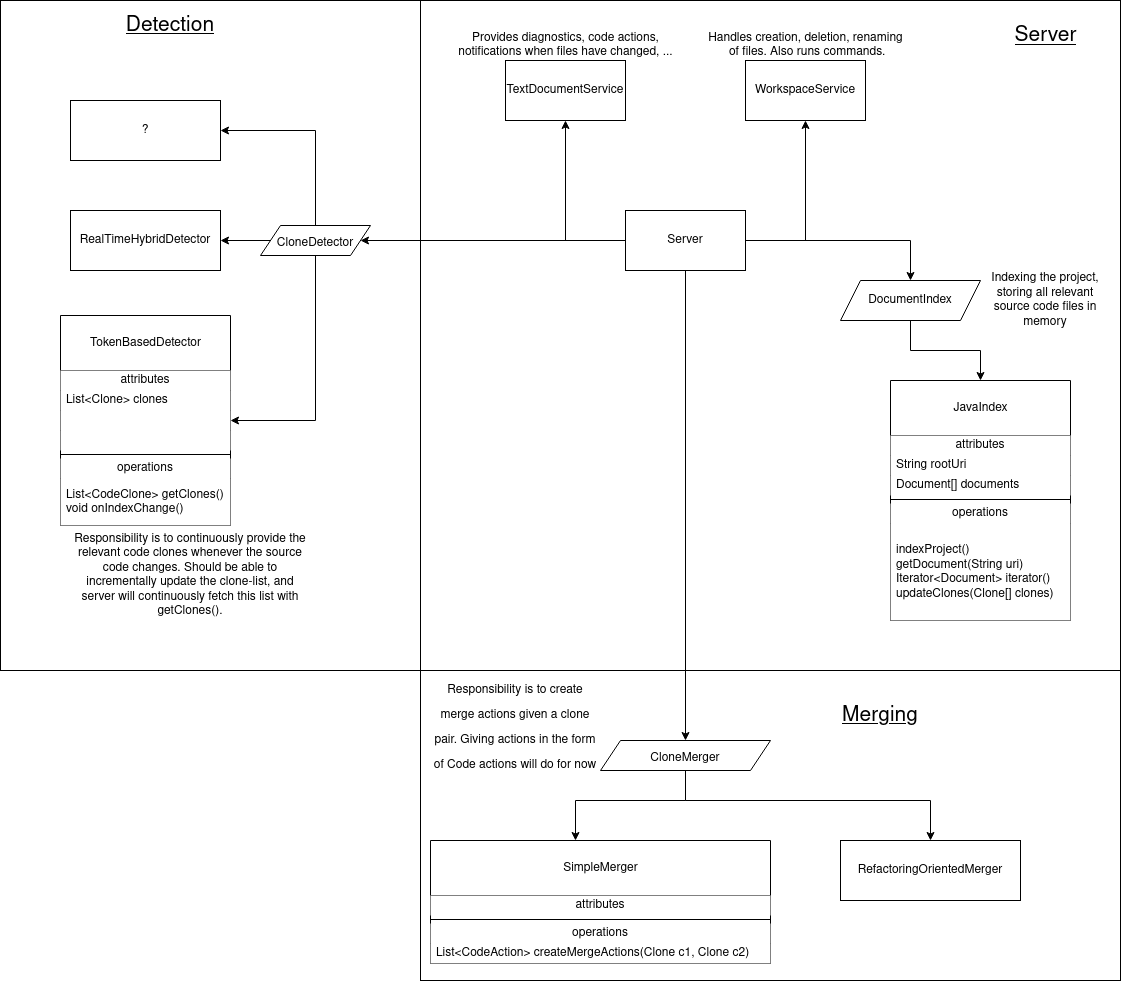

The diagram above was exported from draw.io. Its source (the exported page's mxGraphModel, read from the mxfile embedded in the PNG):
<mxGraphModel dx="1787" dy="748" grid="1" gridSize="10" guides="1" tooltips="1" connect="1" arrows="1" fold="1" page="1" pageScale="1" pageWidth="850" pageHeight="1100" math="0" shadow="0">
  <root>
    <mxCell id="0" />
    <mxCell id="1" parent="0" />
    <mxCell id="dyJXzCSMBY2XWYOCjKEd-71" value="" style="rounded=0;whiteSpace=wrap;html=1;fontSize=21;fillColor=none;" vertex="1" parent="1">
      <mxGeometry x="220" y="760" width="700" height="310" as="geometry" />
    </mxCell>
    <mxCell id="dyJXzCSMBY2XWYOCjKEd-23" value="" style="rounded=0;whiteSpace=wrap;html=1;fillColor=none;" vertex="1" parent="1">
      <mxGeometry x="220" y="90" width="700" height="670" as="geometry" />
    </mxCell>
    <mxCell id="dyJXzCSMBY2XWYOCjKEd-45" value="" style="rounded=0;whiteSpace=wrap;html=1;fontSize=21;fillColor=none;" vertex="1" parent="1">
      <mxGeometry x="-200" y="90" width="420" height="670" as="geometry" />
    </mxCell>
    <mxCell id="dyJXzCSMBY2XWYOCjKEd-5" style="edgeStyle=orthogonalEdgeStyle;rounded=0;orthogonalLoop=1;jettySize=auto;html=1;exitX=0;exitY=0.5;exitDx=0;exitDy=0;" edge="1" parent="1" source="dyJXzCSMBY2XWYOCjKEd-1" target="dyJXzCSMBY2XWYOCjKEd-2">
      <mxGeometry relative="1" as="geometry" />
    </mxCell>
    <mxCell id="dyJXzCSMBY2XWYOCjKEd-6" style="edgeStyle=orthogonalEdgeStyle;rounded=0;orthogonalLoop=1;jettySize=auto;html=1;exitX=1;exitY=0.5;exitDx=0;exitDy=0;" edge="1" parent="1" source="dyJXzCSMBY2XWYOCjKEd-1" target="dyJXzCSMBY2XWYOCjKEd-3">
      <mxGeometry relative="1" as="geometry" />
    </mxCell>
    <mxCell id="dyJXzCSMBY2XWYOCjKEd-10" style="edgeStyle=orthogonalEdgeStyle;rounded=0;orthogonalLoop=1;jettySize=auto;html=1;exitX=1;exitY=0.5;exitDx=0;exitDy=0;" edge="1" parent="1" source="dyJXzCSMBY2XWYOCjKEd-1" target="dyJXzCSMBY2XWYOCjKEd-9">
      <mxGeometry relative="1" as="geometry" />
    </mxCell>
    <mxCell id="dyJXzCSMBY2XWYOCjKEd-27" style="edgeStyle=orthogonalEdgeStyle;rounded=0;orthogonalLoop=1;jettySize=auto;html=1;exitX=0;exitY=0.5;exitDx=0;exitDy=0;entryX=1;entryY=0.5;entryDx=0;entryDy=0;fontSize=12;" edge="1" parent="1" source="dyJXzCSMBY2XWYOCjKEd-1" target="dyJXzCSMBY2XWYOCjKEd-25">
      <mxGeometry relative="1" as="geometry" />
    </mxCell>
    <mxCell id="dyJXzCSMBY2XWYOCjKEd-47" style="edgeStyle=orthogonalEdgeStyle;rounded=0;orthogonalLoop=1;jettySize=auto;html=1;exitX=0.5;exitY=1;exitDx=0;exitDy=0;entryX=0.5;entryY=0;entryDx=0;entryDy=0;fontSize=21;" edge="1" parent="1" source="dyJXzCSMBY2XWYOCjKEd-1" target="dyJXzCSMBY2XWYOCjKEd-46">
      <mxGeometry relative="1" as="geometry" />
    </mxCell>
    <mxCell id="dyJXzCSMBY2XWYOCjKEd-1" value="Server" style="rounded=0;whiteSpace=wrap;html=1;" vertex="1" parent="1">
      <mxGeometry x="425" y="300" width="120" height="60" as="geometry" />
    </mxCell>
    <mxCell id="dyJXzCSMBY2XWYOCjKEd-2" value="TextDocumentService" style="rounded=0;whiteSpace=wrap;html=1;" vertex="1" parent="1">
      <mxGeometry x="305" y="150" width="120" height="60" as="geometry" />
    </mxCell>
    <mxCell id="dyJXzCSMBY2XWYOCjKEd-3" value="&lt;div&gt;WorkspaceService&lt;/div&gt;" style="rounded=0;whiteSpace=wrap;html=1;" vertex="1" parent="1">
      <mxGeometry x="545" y="150" width="120" height="60" as="geometry" />
    </mxCell>
    <mxCell id="dyJXzCSMBY2XWYOCjKEd-7" value="&lt;div&gt;Handles creation, deletion, renaming&lt;/div&gt;&lt;div&gt;&amp;nbsp;of files. Also runs commands.&lt;/div&gt;" style="text;html=1;align=center;verticalAlign=middle;resizable=0;points=[];autosize=1;strokeColor=none;fillColor=none;" vertex="1" parent="1">
      <mxGeometry x="500" y="120" width="210" height="30" as="geometry" />
    </mxCell>
    <mxCell id="dyJXzCSMBY2XWYOCjKEd-8" value="&lt;div&gt;Provides diagnostics, code actions, &lt;br&gt;&lt;/div&gt;&lt;div&gt;notifications when files have changed, ...&lt;/div&gt;" style="text;html=1;align=center;verticalAlign=middle;resizable=0;points=[];autosize=1;strokeColor=none;fillColor=none;" vertex="1" parent="1">
      <mxGeometry x="250" y="120" width="230" height="30" as="geometry" />
    </mxCell>
    <mxCell id="dyJXzCSMBY2XWYOCjKEd-22" style="edgeStyle=orthogonalEdgeStyle;rounded=0;orthogonalLoop=1;jettySize=auto;html=1;exitX=0.5;exitY=1;exitDx=0;exitDy=0;entryX=0.5;entryY=0;entryDx=0;entryDy=0;" edge="1" parent="1" source="dyJXzCSMBY2XWYOCjKEd-9" target="dyJXzCSMBY2XWYOCjKEd-14">
      <mxGeometry relative="1" as="geometry" />
    </mxCell>
    <mxCell id="dyJXzCSMBY2XWYOCjKEd-9" value="DocumentIndex" style="shape=parallelogram;perimeter=parallelogramPerimeter;whiteSpace=wrap;html=1;fixedSize=1;" vertex="1" parent="1">
      <mxGeometry x="640" y="370" width="140" height="40" as="geometry" />
    </mxCell>
    <mxCell id="dyJXzCSMBY2XWYOCjKEd-11" value="Indexing the project, storing all relevant source code files in memory" style="text;html=1;strokeColor=none;fillColor=none;align=center;verticalAlign=middle;whiteSpace=wrap;rounded=0;" vertex="1" parent="1">
      <mxGeometry x="790" y="375" width="110" height="30" as="geometry" />
    </mxCell>
    <mxCell id="dyJXzCSMBY2XWYOCjKEd-14" value="&lt;br&gt;JavaIndex" style="swimlane;fontStyle=0;align=center;verticalAlign=top;childLayout=stackLayout;horizontal=1;startSize=55;horizontalStack=0;resizeParent=1;resizeParentMax=0;resizeLast=0;collapsible=0;marginBottom=0;html=1;fillColor=default;" vertex="1" parent="1">
      <mxGeometry x="690" y="470" width="180" height="240" as="geometry" />
    </mxCell>
    <mxCell id="dyJXzCSMBY2XWYOCjKEd-15" value="attributes" style="text;html=1;strokeColor=none;fillColor=default;align=center;verticalAlign=middle;spacingLeft=4;spacingRight=4;overflow=hidden;rotatable=0;points=[[0,0.5],[1,0.5]];portConstraint=eastwest;" vertex="1" parent="dyJXzCSMBY2XWYOCjKEd-14">
      <mxGeometry y="55" width="180" height="20" as="geometry" />
    </mxCell>
    <mxCell id="dyJXzCSMBY2XWYOCjKEd-16" value="String rootUri" style="text;html=1;strokeColor=none;fillColor=default;align=left;verticalAlign=middle;spacingLeft=4;spacingRight=4;overflow=hidden;rotatable=0;points=[[0,0.5],[1,0.5]];portConstraint=eastwest;" vertex="1" parent="dyJXzCSMBY2XWYOCjKEd-14">
      <mxGeometry y="75" width="180" height="20" as="geometry" />
    </mxCell>
    <mxCell id="dyJXzCSMBY2XWYOCjKEd-18" value="Document[] documents" style="text;html=1;strokeColor=none;fillColor=default;align=left;verticalAlign=middle;spacingLeft=4;spacingRight=4;overflow=hidden;rotatable=0;points=[[0,0.5],[1,0.5]];portConstraint=eastwest;" vertex="1" parent="dyJXzCSMBY2XWYOCjKEd-14">
      <mxGeometry y="95" width="180" height="20" as="geometry" />
    </mxCell>
    <mxCell id="dyJXzCSMBY2XWYOCjKEd-19" value="" style="line;strokeWidth=1;fillColor=default;align=left;verticalAlign=middle;spacingTop=-1;spacingLeft=3;spacingRight=3;rotatable=0;labelPosition=right;points=[];portConstraint=eastwest;" vertex="1" parent="dyJXzCSMBY2XWYOCjKEd-14">
      <mxGeometry y="115" width="180" height="8" as="geometry" />
    </mxCell>
    <mxCell id="dyJXzCSMBY2XWYOCjKEd-20" value="operations" style="text;html=1;strokeColor=none;fillColor=default;align=center;verticalAlign=middle;spacingLeft=4;spacingRight=4;overflow=hidden;rotatable=0;points=[[0,0.5],[1,0.5]];portConstraint=eastwest;" vertex="1" parent="dyJXzCSMBY2XWYOCjKEd-14">
      <mxGeometry y="123" width="180" height="20" as="geometry" />
    </mxCell>
    <mxCell id="dyJXzCSMBY2XWYOCjKEd-21" value="&lt;div&gt;indexProject()&lt;/div&gt;&lt;div&gt;getDocument(String uri)&lt;br&gt;&lt;/div&gt;&lt;div&gt;Iterator&amp;lt;Document&amp;gt; iterator()&lt;/div&gt;&lt;div&gt;updateClones(Clone[] clones)&lt;br&gt;&lt;/div&gt;" style="text;html=1;strokeColor=none;fillColor=default;align=left;verticalAlign=middle;spacingLeft=4;spacingRight=4;overflow=hidden;rotatable=0;points=[[0,0.5],[1,0.5]];portConstraint=eastwest;" vertex="1" parent="dyJXzCSMBY2XWYOCjKEd-14">
      <mxGeometry y="143" width="180" height="97" as="geometry" />
    </mxCell>
    <mxCell id="dyJXzCSMBY2XWYOCjKEd-24" value="Server" style="text;html=1;strokeColor=none;fillColor=none;align=center;verticalAlign=middle;whiteSpace=wrap;rounded=0;fontSize=21;fontStyle=4" vertex="1" parent="1">
      <mxGeometry x="813.5" y="110" width="63" height="30" as="geometry" />
    </mxCell>
    <mxCell id="dyJXzCSMBY2XWYOCjKEd-36" style="edgeStyle=orthogonalEdgeStyle;rounded=0;orthogonalLoop=1;jettySize=auto;html=1;exitX=0.5;exitY=1;exitDx=0;exitDy=0;entryX=1;entryY=0.5;entryDx=0;entryDy=0;fontSize=12;" edge="1" parent="1" source="dyJXzCSMBY2XWYOCjKEd-25" target="dyJXzCSMBY2XWYOCjKEd-31">
      <mxGeometry relative="1" as="geometry" />
    </mxCell>
    <mxCell id="dyJXzCSMBY2XWYOCjKEd-40" style="edgeStyle=orthogonalEdgeStyle;rounded=0;orthogonalLoop=1;jettySize=auto;html=1;exitX=0;exitY=0.5;exitDx=0;exitDy=0;fontSize=12;" edge="1" parent="1" source="dyJXzCSMBY2XWYOCjKEd-25" target="dyJXzCSMBY2XWYOCjKEd-39">
      <mxGeometry relative="1" as="geometry" />
    </mxCell>
    <mxCell id="dyJXzCSMBY2XWYOCjKEd-42" style="edgeStyle=orthogonalEdgeStyle;rounded=0;orthogonalLoop=1;jettySize=auto;html=1;exitX=0.5;exitY=0;exitDx=0;exitDy=0;entryX=1;entryY=0.5;entryDx=0;entryDy=0;fontSize=12;" edge="1" parent="1" source="dyJXzCSMBY2XWYOCjKEd-25" target="dyJXzCSMBY2XWYOCjKEd-41">
      <mxGeometry relative="1" as="geometry" />
    </mxCell>
    <mxCell id="dyJXzCSMBY2XWYOCjKEd-25" value="&lt;font style=&quot;font-size: 12px&quot;&gt;CloneDetector&lt;br&gt;&lt;/font&gt;" style="shape=parallelogram;perimeter=parallelogramPerimeter;whiteSpace=wrap;html=1;fixedSize=1;fontSize=21;fillColor=default;" vertex="1" parent="1">
      <mxGeometry x="60" y="315" width="110" height="30" as="geometry" />
    </mxCell>
    <mxCell id="dyJXzCSMBY2XWYOCjKEd-28" value="&lt;div&gt;&lt;br&gt;&lt;/div&gt;&lt;div&gt;TokenBasedDetector&lt;/div&gt;" style="swimlane;fontStyle=0;align=center;verticalAlign=top;childLayout=stackLayout;horizontal=1;startSize=55;horizontalStack=0;resizeParent=1;resizeParentMax=0;resizeLast=0;collapsible=0;marginBottom=0;html=1;fontSize=12;fillColor=default;" vertex="1" parent="1">
      <mxGeometry x="-140" y="405" width="170" height="210" as="geometry" />
    </mxCell>
    <mxCell id="dyJXzCSMBY2XWYOCjKEd-29" value="attributes" style="text;html=1;strokeColor=none;fillColor=default;align=center;verticalAlign=middle;spacingLeft=4;spacingRight=4;overflow=hidden;rotatable=0;points=[[0,0.5],[1,0.5]];portConstraint=eastwest;fontSize=12;" vertex="1" parent="dyJXzCSMBY2XWYOCjKEd-28">
      <mxGeometry y="55" width="170" height="20" as="geometry" />
    </mxCell>
    <mxCell id="dyJXzCSMBY2XWYOCjKEd-30" value="List&amp;lt;Clone&amp;gt; clones" style="text;html=1;strokeColor=none;fillColor=default;align=left;verticalAlign=middle;spacingLeft=4;spacingRight=4;overflow=hidden;rotatable=0;points=[[0,0.5],[1,0.5]];portConstraint=eastwest;fontSize=12;" vertex="1" parent="dyJXzCSMBY2XWYOCjKEd-28">
      <mxGeometry y="75" width="170" height="20" as="geometry" />
    </mxCell>
    <mxCell id="dyJXzCSMBY2XWYOCjKEd-31" value="" style="text;html=1;strokeColor=none;fillColor=default;align=left;verticalAlign=middle;spacingLeft=4;spacingRight=4;overflow=hidden;rotatable=0;points=[[0,0.5],[1,0.5]];portConstraint=eastwest;fontColor=#808080;fontSize=12;" vertex="1" parent="dyJXzCSMBY2XWYOCjKEd-28">
      <mxGeometry y="95" width="170" height="20" as="geometry" />
    </mxCell>
    <mxCell id="dyJXzCSMBY2XWYOCjKEd-32" value="" style="text;html=1;strokeColor=none;fillColor=default;align=left;verticalAlign=middle;spacingLeft=4;spacingRight=4;overflow=hidden;rotatable=0;points=[[0,0.5],[1,0.5]];portConstraint=eastwest;fontSize=12;" vertex="1" parent="dyJXzCSMBY2XWYOCjKEd-28">
      <mxGeometry y="115" width="170" height="20" as="geometry" />
    </mxCell>
    <mxCell id="dyJXzCSMBY2XWYOCjKEd-33" value="" style="line;strokeWidth=1;fillColor=default;align=left;verticalAlign=middle;spacingTop=-1;spacingLeft=3;spacingRight=3;rotatable=0;labelPosition=right;points=[];portConstraint=eastwest;fontSize=12;" vertex="1" parent="dyJXzCSMBY2XWYOCjKEd-28">
      <mxGeometry y="135" width="170" height="8" as="geometry" />
    </mxCell>
    <mxCell id="dyJXzCSMBY2XWYOCjKEd-34" value="operations" style="text;html=1;strokeColor=none;fillColor=default;align=center;verticalAlign=middle;spacingLeft=4;spacingRight=4;overflow=hidden;rotatable=0;points=[[0,0.5],[1,0.5]];portConstraint=eastwest;fontSize=12;" vertex="1" parent="dyJXzCSMBY2XWYOCjKEd-28">
      <mxGeometry y="143" width="170" height="20" as="geometry" />
    </mxCell>
    <mxCell id="dyJXzCSMBY2XWYOCjKEd-35" value="&lt;div&gt;List&amp;lt;CodeClone&amp;gt; getClones()&lt;/div&gt;&lt;div&gt;void onIndexChange()&lt;br&gt;&lt;/div&gt;" style="text;html=1;strokeColor=none;fillColor=default;align=left;verticalAlign=middle;spacingLeft=4;spacingRight=4;overflow=hidden;rotatable=0;points=[[0,0.5],[1,0.5]];portConstraint=eastwest;fontSize=12;" vertex="1" parent="dyJXzCSMBY2XWYOCjKEd-28">
      <mxGeometry y="163" width="170" height="47" as="geometry" />
    </mxCell>
    <mxCell id="dyJXzCSMBY2XWYOCjKEd-39" value="RealTimeHybridDetector" style="rounded=0;whiteSpace=wrap;html=1;fontSize=12;fillColor=default;" vertex="1" parent="1">
      <mxGeometry x="-130" y="300" width="150" height="60" as="geometry" />
    </mxCell>
    <mxCell id="dyJXzCSMBY2XWYOCjKEd-41" value="?" style="rounded=0;whiteSpace=wrap;html=1;fontSize=12;fillColor=default;" vertex="1" parent="1">
      <mxGeometry x="-130" y="190" width="150" height="60" as="geometry" />
    </mxCell>
    <mxCell id="dyJXzCSMBY2XWYOCjKEd-43" value="Responsibility is to continuously provide the relevant code clones whenever the source code changes. Should be able to incrementally update the clone-list, and server will continuously fetch this list with getClones()." style="text;html=1;strokeColor=none;fillColor=none;align=center;verticalAlign=middle;whiteSpace=wrap;rounded=0;fontSize=12;" vertex="1" parent="1">
      <mxGeometry x="-130" y="650" width="240" height="30" as="geometry" />
    </mxCell>
    <mxCell id="dyJXzCSMBY2XWYOCjKEd-44" value="&lt;u&gt;&lt;font style=&quot;font-size: 21px&quot;&gt;Detection&lt;/font&gt;&lt;/u&gt;" style="text;html=1;strokeColor=none;fillColor=none;align=center;verticalAlign=middle;whiteSpace=wrap;rounded=0;fontSize=12;" vertex="1" parent="1">
      <mxGeometry x="-90" y="100" width="120" height="30" as="geometry" />
    </mxCell>
    <mxCell id="dyJXzCSMBY2XWYOCjKEd-67" style="edgeStyle=orthogonalEdgeStyle;rounded=0;orthogonalLoop=1;jettySize=auto;html=1;exitX=0.5;exitY=1;exitDx=0;exitDy=0;fontSize=12;" edge="1" parent="1" source="dyJXzCSMBY2XWYOCjKEd-46" target="dyJXzCSMBY2XWYOCjKEd-59">
      <mxGeometry relative="1" as="geometry">
        <Array as="points">
          <mxPoint x="485" y="890" />
          <mxPoint x="375" y="890" />
        </Array>
      </mxGeometry>
    </mxCell>
    <mxCell id="dyJXzCSMBY2XWYOCjKEd-69" style="edgeStyle=orthogonalEdgeStyle;rounded=0;orthogonalLoop=1;jettySize=auto;html=1;exitX=0.5;exitY=1;exitDx=0;exitDy=0;entryX=0.5;entryY=0;entryDx=0;entryDy=0;fontSize=12;" edge="1" parent="1" source="dyJXzCSMBY2XWYOCjKEd-46" target="dyJXzCSMBY2XWYOCjKEd-68">
      <mxGeometry relative="1" as="geometry">
        <Array as="points">
          <mxPoint x="485" y="890" />
          <mxPoint x="730" y="890" />
        </Array>
      </mxGeometry>
    </mxCell>
    <mxCell id="dyJXzCSMBY2XWYOCjKEd-46" value="&lt;font style=&quot;font-size: 12px&quot;&gt;CloneMerger&lt;/font&gt;" style="shape=parallelogram;perimeter=parallelogramPerimeter;whiteSpace=wrap;html=1;fixedSize=1;fontSize=21;fillColor=default;" vertex="1" parent="1">
      <mxGeometry x="400" y="830" width="170" height="30" as="geometry" />
    </mxCell>
    <mxCell id="dyJXzCSMBY2XWYOCjKEd-59" value="&lt;div&gt;&lt;br&gt;&lt;/div&gt;&lt;div&gt;SimpleMerger&lt;/div&gt;" style="swimlane;fontStyle=0;align=center;verticalAlign=top;childLayout=stackLayout;horizontal=1;startSize=55;horizontalStack=0;resizeParent=1;resizeParentMax=0;resizeLast=0;collapsible=0;marginBottom=0;html=1;fontSize=12;fillColor=default;" vertex="1" parent="1">
      <mxGeometry x="230" y="930" width="340" height="123" as="geometry" />
    </mxCell>
    <mxCell id="dyJXzCSMBY2XWYOCjKEd-60" value="attributes" style="text;html=1;strokeColor=none;fillColor=default;align=center;verticalAlign=middle;spacingLeft=4;spacingRight=4;overflow=hidden;rotatable=0;points=[[0,0.5],[1,0.5]];portConstraint=eastwest;fontSize=12;" vertex="1" parent="dyJXzCSMBY2XWYOCjKEd-59">
      <mxGeometry y="55" width="340" height="20" as="geometry" />
    </mxCell>
    <mxCell id="dyJXzCSMBY2XWYOCjKEd-64" value="" style="line;strokeWidth=1;fillColor=default;align=left;verticalAlign=middle;spacingTop=-1;spacingLeft=3;spacingRight=3;rotatable=0;labelPosition=right;points=[];portConstraint=eastwest;fontSize=12;" vertex="1" parent="dyJXzCSMBY2XWYOCjKEd-59">
      <mxGeometry y="75" width="340" height="8" as="geometry" />
    </mxCell>
    <mxCell id="dyJXzCSMBY2XWYOCjKEd-65" value="operations" style="text;html=1;strokeColor=none;fillColor=default;align=center;verticalAlign=middle;spacingLeft=4;spacingRight=4;overflow=hidden;rotatable=0;points=[[0,0.5],[1,0.5]];portConstraint=eastwest;fontSize=12;" vertex="1" parent="dyJXzCSMBY2XWYOCjKEd-59">
      <mxGeometry y="83" width="340" height="20" as="geometry" />
    </mxCell>
    <mxCell id="dyJXzCSMBY2XWYOCjKEd-66" value="List&amp;lt;CodeAction&amp;gt; createMergeActions(Clone c1, Clone c2)" style="text;html=1;strokeColor=none;fillColor=default;align=left;verticalAlign=middle;spacingLeft=4;spacingRight=4;overflow=hidden;rotatable=0;points=[[0,0.5],[1,0.5]];portConstraint=eastwest;fontSize=12;" vertex="1" parent="dyJXzCSMBY2XWYOCjKEd-59">
      <mxGeometry y="103" width="340" height="20" as="geometry" />
    </mxCell>
    <mxCell id="dyJXzCSMBY2XWYOCjKEd-68" value="RefactoringOrientedMerger" style="rounded=0;whiteSpace=wrap;html=1;fontSize=12;fillColor=default;" vertex="1" parent="1">
      <mxGeometry x="640" y="930" width="180" height="60" as="geometry" />
    </mxCell>
    <mxCell id="dyJXzCSMBY2XWYOCjKEd-70" value="&lt;u&gt;&lt;font style=&quot;font-size: 21px&quot;&gt;Merging&lt;/font&gt;&lt;/u&gt;" style="text;html=1;strokeColor=none;fillColor=none;align=center;verticalAlign=middle;whiteSpace=wrap;rounded=0;fontSize=12;" vertex="1" parent="1">
      <mxGeometry x="650" y="790" width="60" height="30" as="geometry" />
    </mxCell>
    <mxCell id="dyJXzCSMBY2XWYOCjKEd-72" value="&lt;font style=&quot;font-size: 12px&quot;&gt;Responsibility is to create merge actions given a clone pair. Giving actions in the form of Code actions will do for now&lt;br&gt;&lt;/font&gt;" style="text;html=1;strokeColor=none;fillColor=none;align=center;verticalAlign=middle;whiteSpace=wrap;rounded=0;fontSize=21;" vertex="1" parent="1">
      <mxGeometry x="230" y="800" width="170" height="30" as="geometry" />
    </mxCell>
  </root>
</mxGraphModel>